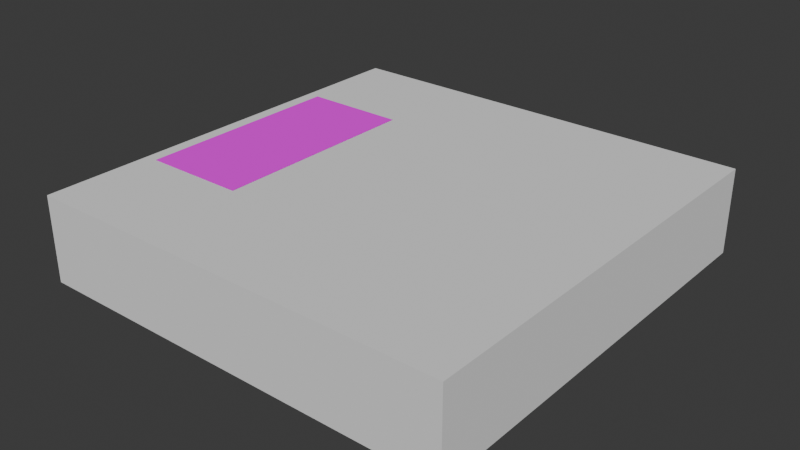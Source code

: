 # Source: teleporter_default.blend  (saved by Blender 4.5.90; exported with 4.5.12 LTS)
import bpy
from mathutils import Matrix  # noqa: F401  (used for matrix-valued properties, if any)

bpy.ops.wm.read_factory_settings(use_empty=True)
scene = bpy.context.scene
scene.name = 'Scene'

# ---- collections
col_collection = bpy.data.collections.new('Collection'); scene.collection.children.link(col_collection)
col_helper = bpy.data.collections.new('helper'); scene.collection.children.link(col_helper)

# ---- images (referenced by path relative to the original .blend; pixels are not part of the script)
import os
ASSET_DIR = os.environ.get("B2B_ASSET_DIR", "")  # directory of the original .blend (textures are referenced by path, not embedded)
HERE = os.path.dirname(os.path.abspath(__file__))  # packed textures are extracted next to this script under _unpacked/

def load_image(name, relpath, width, height, colorspace="sRGB"):
    """Load a texture the original file referenced (path relative to the .blend, or extracted next to this script)."""
    p = next((c for c in (os.path.join(HERE, relpath), os.path.join(ASSET_DIR, relpath)) if relpath and os.path.exists(c)), "")
    if p:
        img = bpy.data.images.load(p, check_existing=True)
        img.name = name
    else:  # same state as the original file: an image datablock whose file is absent (Cycles renders it pink)
        img = bpy.data.images.new(name, width, height)
        img.source = "FILE"
        img.filepath = "//" + (relpath or name)
    img.colorspace_settings.name = colorspace
    return img
img_texture_png = load_image('texture.png', 'texture.png', 1024, 1024, 'sRGB')

# ---- materials (node trees are filled in below, after node groups)
mat_material = bpy.data.materials.new('Material')
mat_material.preview_render_type = 'FLAT'

# ---- material node trees
mat_material.use_nodes = True; mat_material.node_tree.nodes.clear()
_N = mat_material.node_tree.nodes; _L = mat_material.node_tree.links
n0 = _N.new('ShaderNodeBsdfPrincipled'); n0.name = 'Principled BSDF'; n0.location = (-208, 51)
n0.inputs[2].default_value = 0.0
n0.inputs[3].default_value = 1.0
n0.inputs[20].default_value = 0.0
n1 = _N.new('ShaderNodeOutputMaterial'); n1.name = 'Material-Ausgabe'; n1.location = (132, 54)
n2 = _N.new('ShaderNodeTexImage'); n2.name = 'Bildtexturen'; n2.location = (-554, 37)
n2.image = img_texture_png
n2.interpolation = 'Closest'
_L.new(n0.outputs[0], n1.inputs[0])
_L.new(n2.outputs[0], n0.inputs[0])
n1.is_active_output = True

# ---- world
world_world = bpy.data.worlds.new('World'); scene.world = world_world
world_world.use_nodes = True; world_world.node_tree.nodes.clear()
_N = world_world.node_tree.nodes; _L = world_world.node_tree.links
n0 = _N.new('ShaderNodeOutputWorld'); n0.name = 'World Output'; n0.location = (200, 100)
n1 = _N.new('ShaderNodeBackground'); n1.name = 'Background'; n1.location = (-200, 100)
n1.inputs[0].default_value = (0.05088, 0.05088, 0.05088, 1.0)
_L.new(n1.outputs[0], n0.inputs[0])
n0.is_active_output = True
world_world.color = (0.05088, 0.05088, 0.05088)
world_world.sun_shadow_jitter_overblur = 0.0

# ---- meshes
me_fl_che = bpy.data.meshes.new('Fläche')
me_fl_che.from_pydata([(-0.23, -0.25, 0.001), (-0.23, 0.25, 0.001), (-0.47, -0.25, 0.001), (-0.47, 0.25, 0.001)], [], [(0, 1, 3, 2)])
_uv = me_fl_che.uv_layers.new(name='UV-Map')
_uv.uv.foreach_set('vector', [0.0, 0.0, 1.0, 0.0, 1.0, 1.0, 0.0, 1.0])
me_fl_che.materials.append(mat_material)
me_fl_che.update()
me_w_rfel_006 = bpy.data.meshes.new('Würfel.006')
me_w_rfel_006.from_pydata([(-0.5, -0.5, -0.2), (-0.5, -0.5, 0.0), (-0.5, 0.5, -0.2), (-0.5, 0.5, 0.0), (0.5, -0.5, -0.2), (0.5, -0.5, 0.0), (0.5, 0.5, -0.2), (0.5, 0.5, 0.0)], [], [(0, 1, 3, 2), (2, 3, 7, 6), (6, 7, 5, 4), (4, 5, 1, 0), (2, 6, 4, 0), (7, 3, 1, 5)])
_uv = me_w_rfel_006.uv_layers.new(name='UV-Map')
_uv.uv.foreach_set('vector', [0.375, 0.0, 0.625, 0.0, 0.625, 0.25, 0.375, 0.25, 0.375, 0.25, 0.625, 0.25, 0.625, 0.5, 0.375, 0.5, 0.375, 0.5, 0.625, 0.5, 0.625, 0.75, 0.375, 0.75, 0.375, 0.75, 0.625, 0.75, 0.625, 1.0, 0.375, 1.0, 0.125, 0.5, 0.375, 0.5, 0.375, 0.75, 0.125, 0.75, 0.625, 0.5, 0.875, 0.5, 0.875, 0.75, 0.625, 0.75])
me_w_rfel_006.update()

# ---- objects
ob_fl_che = bpy.data.objects.new('Fläche', me_fl_che)
ob_empty = bpy.data.objects.new('empty', None)
ob_ground = bpy.data.objects.new('ground', me_w_rfel_006)

# ---- transforms, parenting, visibility, modifiers, constraints
ob_fl_che.parent = ob_empty
ob_fl_che.location = (0.0, 0.0, 0.0)
ob_fl_che.rotation_euler = (0.0, 0.0, 3.142)
ob_empty.location = (0.0, 0.0, 0.0)
ob_empty.rotation_euler = (0.0, 0.0, 3.142)
ob_ground.location = (0.0, 0.0, 0.0)

# ---- collection membership
col_collection.objects.link(ob_fl_che)
col_collection.objects.link(ob_empty)
col_helper.objects.link(ob_ground)

# ---- scene / render settings (as saved in the file)
scene.frame_start = 1; scene.frame_end = 250; scene.frame_set(2)
scene.render.engine = 'BLENDER_EEVEE_NEXT'
bpy.context.view_layer.update()

# ---- added for rendering (the .blend has no active camera and no usable light): camera, sun
cam_auto = bpy.data.cameras.new('AutoCamera')
cam_auto.lens = 50.0
cam_auto.sensor_width = 36.0
cam_auto.clip_end = 1000.0
ob_auto_camera = bpy.data.objects.new('AutoCamera', cam_auto)
scene.collection.objects.link(ob_auto_camera)
ob_auto_camera.location = (1.32161, -1.58594, 0.957792)
ob_auto_camera.rotation_euler = (1.09748, -7.21219e-08, 0.694738)
scene.camera = ob_auto_camera
light_auto_sun = bpy.data.lights.new('AutoSun', 'SUN')
light_auto_sun.energy = 3.0
light_auto_sun.angle = 0.0523599
ob_auto_sun = bpy.data.objects.new('AutoSun', light_auto_sun)
scene.collection.objects.link(ob_auto_sun)
ob_auto_sun.rotation_euler = (0.872665, 0.174533, 0.523599)
bpy.context.view_layer.update()
